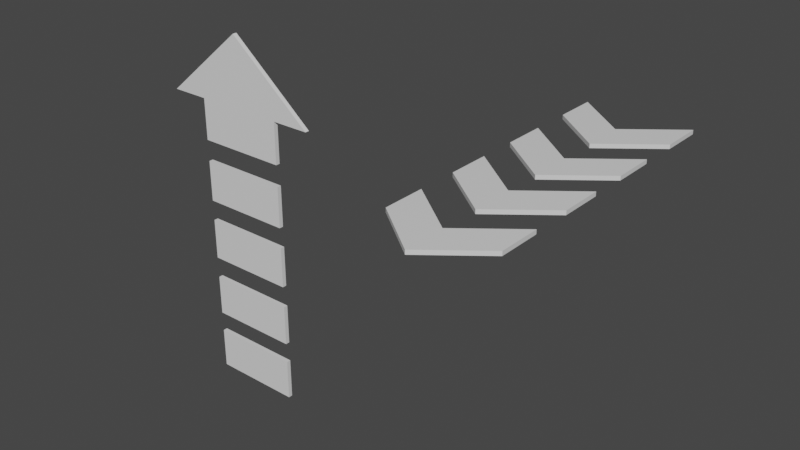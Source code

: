# Source: Mod_Arrow.blend  (saved by Blender 3.2.14; exported with 4.5.12 LTS)
import bpy
from mathutils import Matrix  # noqa: F401  (used for matrix-valued properties, if any)

bpy.ops.wm.read_factory_settings(use_empty=True)
scene = bpy.context.scene
scene.name = 'Scene'

# ---- collections
col_collection = bpy.data.collections.new('Collection'); scene.collection.children.link(col_collection)

# ---- materials (node trees are filled in below, after node groups)
mat_material = bpy.data.materials.new('Material')
mat_material.alpha_threshold = 0.0
mat_material.use_transparent_shadow = False
mat_material.line_color = (0.0, 0.0, 0.0, 1.0)

# ---- material node trees
mat_material.use_nodes = True; mat_material.node_tree.nodes.clear()
_N = mat_material.node_tree.nodes; _L = mat_material.node_tree.links
n0 = _N.new('ShaderNodeOutputMaterial'); n0.name = 'Material Output'; n0.location = (300, 300)
n1 = _N.new('ShaderNodeBsdfPrincipled'); n1.name = 'Principled BSDF'; n1.location = (10, 300)
n1.distribution = 'GGX'
n1.subsurface_method = 'RANDOM_WALK_SKIN'
n1.inputs[2].default_value = 0.4
n1.inputs[3].default_value = 1.45
n1.inputs[27].default_value = (0.0, 0.0, 0.0, 1.0)
n1.inputs[28].default_value = 1.0
_L.new(n1.outputs[0], n0.inputs[0])
n0.is_active_output = True

# ---- world
world_world = bpy.data.worlds.new('World'); scene.world = world_world
world_world.use_nodes = True; world_world.node_tree.nodes.clear()
_N = world_world.node_tree.nodes; _L = world_world.node_tree.links
n0 = _N.new('ShaderNodeOutputWorld'); n0.name = 'World Output'; n0.location = (300, 300)
n1 = _N.new('ShaderNodeBackground'); n1.name = 'Background'; n1.location = (10, 300)
n1.inputs[0].default_value = (0.05088, 0.05088, 0.05088, 1.0)
_L.new(n1.outputs[0], n0.inputs[0])
n0.is_active_output = True
world_world.color = (0.05088, 0.05088, 0.05088)
world_world.use_sun_shadow = False
world_world.sun_shadow_jitter_overblur = 0.0

# ---- meshes
me_cube = bpy.data.meshes.new('Cube')
me_cube.from_pydata([(-1.0, 0.2, 10.0), (-1.0, 7.431e-07, 10.0), (-0.5428, 0.2, 9.985), (-0.5428, 4.233e-07, 9.985), (1.0, 0.2, 10.0), (1.0, -6.557e-07, 10.0), (0.5428, 0.2, 9.985), (0.5428, -3.36e-07, 9.985), (3.535e-07, 1.897e-07, 43.4), (9.008e-08, 0.2, 9.985), (8.134e-08, 4.365e-08, 9.985), (3.623e-07, 0.2, 43.4), (0.5428, -4.227e-07, -9.849), (0.5428, 0.2, -9.849), (-0.5428, 0.2, -9.848), (-0.5428, 3.366e-07, -9.848), (-7.148e-08, 0.2, -9.848), (-8.023e-08, -4.305e-08, -9.848), (-0.5428, 0.2, -20.11), (-0.5428, 2.917e-07, -20.11), (0.5428, 0.2, -20.11), (0.5428, -4.675e-07, -20.11), (-1.551e-07, 0.2, -20.11), (-1.638e-07, -8.792e-08, -20.11), (0.5428, -5.542e-07, -39.95), (0.5428, 0.2, -39.95), (-0.5428, 0.2, -39.95), (-0.5428, 2.05e-07, -39.95), (-3.167e-07, 0.2, -39.95), (-3.254e-07, -1.746e-07, -39.95), (-0.5428, 0.2, -49.94), (-0.5428, 1.613e-07, -49.94), (0.5428, 0.2, -49.94), (0.5428, -5.979e-07, -49.94), (-3.981e-07, 0.2, -49.94), (-4.068e-07, -2.183e-07, -49.94), (0.5428, -6.846e-07, -69.77), (0.5428, 0.2, -69.77), (-0.5428, 0.2, -69.77), (-0.5428, 7.464e-08, -69.77), (-5.596e-07, 0.2, -69.77), (-5.684e-07, -3.05e-07, -69.77), (-0.5428, 0.2, -80.25), (-0.5428, 2.884e-08, -80.25), (0.5428, 0.2, -80.25), (0.5428, -7.304e-07, -80.25), (-6.45e-07, 0.2, -80.25), (-6.537e-07, -3.508e-07, -80.25), (0.5428, -8.171e-07, -100.1), (0.5428, 0.2, -100.1), (-0.5428, 0.2, -100.1), (-0.5428, -5.785e-08, -100.1), (-8.066e-07, 0.2, -100.1), (-8.153e-07, -4.375e-07, -100.1), (-0.5428, 0.2, -110.1), (-0.5428, -1.018e-07, -110.1), (0.5428, 0.2, -110.1), (0.5428, -8.611e-07, -110.1), (-8.884e-07, 0.2, -110.1), (-8.972e-07, -4.814e-07, -110.1), (0.5428, -9.478e-07, -130.0), (0.5428, 0.2, -130.0), (-0.5428, 0.2, -130.0), (-0.5428, -1.885e-07, -130.0), (-1.05e-06, 0.2, -130.0), (-1.059e-06, -5.681e-07, -130.0)], [], [(11, 4, 6, 9), (3, 2, 14, 15), (7, 6, 4, 5), (8, 1, 3, 10), (1, 0, 2, 3), (8, 11, 0, 1), (5, 4, 11, 8), (5, 8, 10, 7), (9, 6, 13, 16), (0, 11, 9, 2), (17, 16, 13, 12), (15, 14, 16, 17), (2, 9, 16, 14), (7, 10, 17, 12), (6, 7, 12, 13), (10, 3, 15, 17), (19, 18, 26, 27), (22, 20, 25, 28), (29, 28, 25, 24), (27, 26, 28, 29), (18, 22, 28, 26), (21, 23, 29, 24), (20, 21, 24, 25), (23, 19, 27, 29), (21, 20, 22, 18, 19, 23), (31, 30, 38, 39), (34, 32, 37, 40), (41, 40, 37, 36), (39, 38, 40, 41), (30, 34, 40, 38), (33, 35, 41, 36), (32, 33, 36, 37), (35, 31, 39, 41), (33, 32, 34, 30, 31, 35), (43, 42, 50, 51), (46, 44, 49, 52), (53, 52, 49, 48), (51, 50, 52, 53), (42, 46, 52, 50), (45, 47, 53, 48), (44, 45, 48, 49), (47, 43, 51, 53), (45, 44, 46, 42, 43, 47), (55, 54, 62, 63), (58, 56, 61, 64), (65, 64, 61, 60), (63, 62, 64, 65), (54, 58, 64, 62), (57, 59, 65, 60), (56, 57, 60, 61), (59, 55, 63, 65), (57, 56, 58, 54, 55, 59)])
_uv = me_cube.uv_layers.new(name='UVMap')
_uv.uv.foreach_set('vector', [0.75, 0.5, 0.875, 0.5, 0.875, 0.75, 0.75, 0.75, 0.375, 0.75, 0.625, 0.75, 0.625, 0.75, 0.375, 0.75, 0.375, 0.0, 0.625, 0.0, 0.625, 0.25, 0.375, 0.25, 0.25, 0.5, 0.375, 0.5, 0.375, 0.75, 0.25, 0.75, 0.375, 0.5, 0.625, 0.5, 0.625, 0.75, 0.375, 0.75, 0.375, 0.375, 0.625, 0.375, 0.625, 0.5, 0.375, 0.5, 0.375, 0.25, 0.625, 0.25, 0.625, 0.375, 0.375, 0.375, 0.125, 0.5, 0.25, 0.5, 0.25, 0.75, 0.125, 0.75, 0.75, 0.75, 0.875, 0.75, 0.875, 0.75, 0.75, 0.75, 0.625, 0.5, 0.75, 0.5, 0.75, 0.75, 0.625, 0.75, 0.375, 0.875, 0.625, 0.875, 0.625, 1.0, 0.375, 1.0, 0.375, 0.75, 0.625, 0.75, 0.625, 0.875, 0.375, 0.875, 0.625, 0.75, 0.75, 0.75, 0.75, 0.75, 0.625, 0.75, 0.125, 0.75, 0.25, 0.75, 0.25, 0.75, 0.125, 0.75, 0.625, 0.0, 0.375, 0.0, 0.375, 0.0, 0.625, 0.0, 0.25, 0.75, 0.375, 0.75, 0.375, 0.75, 0.25, 0.75, 0.375, 0.75, 0.625, 0.75, 0.625, 0.75, 0.375, 0.75, 0.75, 0.75, 0.875, 0.75, 0.875, 0.75, 0.75, 0.75, 0.375, 0.875, 0.625, 0.875, 0.625, 1.0, 0.375, 1.0, 0.375, 0.75, 0.625, 0.75, 0.625, 0.875, 0.375, 0.875, 0.625, 0.75, 0.75, 0.75, 0.75, 0.75, 0.625, 0.75, 0.125, 0.75, 0.25, 0.75, 0.25, 0.75, 0.125, 0.75, 0.625, 0.0, 0.375, 0.0, 0.375, 0.0, 0.625, 0.0, 0.25, 0.75, 0.375, 0.75, 0.375, 0.75, 0.25, 0.75, 0.125, 0.75, 0.875, 0.75, 0.75, 0.75, 0.625, 0.75, 0.375, 0.75, 0.25, 0.75, 0.375, 0.75, 0.625, 0.75, 0.625, 0.75, 0.375, 0.75, 0.75, 0.75, 0.875, 0.75, 0.875, 0.75, 0.75, 0.75, 0.375, 0.875, 0.625, 0.875, 0.625, 1.0, 0.375, 1.0, 0.375, 0.75, 0.625, 0.75, 0.625, 0.875, 0.375, 0.875, 0.625, 0.75, 0.75, 0.75, 0.75, 0.75, 0.625, 0.75, 0.125, 0.75, 0.25, 0.75, 0.25, 0.75, 0.125, 0.75, 0.625, 0.0, 0.375, 0.0, 0.375, 0.0, 0.625, 0.0, 0.25, 0.75, 0.375, 0.75, 0.375, 0.75, 0.25, 0.75, 0.125, 0.75, 0.875, 0.75, 0.75, 0.75, 0.625, 0.75, 0.375, 0.75, 0.25, 0.75, 0.375, 0.75, 0.625, 0.75, 0.625, 0.75, 0.375, 0.75, 0.75, 0.75, 0.875, 0.75, 0.875, 0.75, 0.75, 0.75, 0.375, 0.875, 0.625, 0.875, 0.625, 1.0, 0.375, 1.0, 0.375, 0.75, 0.625, 0.75, 0.625, 0.875, 0.375, 0.875, 0.625, 0.75, 0.75, 0.75, 0.75, 0.75, 0.625, 0.75, 0.125, 0.75, 0.25, 0.75, 0.25, 0.75, 0.125, 0.75, 0.625, 0.0, 0.375, 0.0, 0.375, 0.0, 0.625, 0.0, 0.25, 0.75, 0.375, 0.75, 0.375, 0.75, 0.25, 0.75, 0.125, 0.75, 0.875, 0.75, 0.75, 0.75, 0.625, 0.75, 0.375, 0.75, 0.25, 0.75, 0.375, 0.75, 0.625, 0.75, 0.625, 0.75, 0.375, 0.75, 0.75, 0.75, 0.875, 0.75, 0.875, 0.75, 0.75, 0.75, 0.375, 0.875, 0.625, 0.875, 0.625, 1.0, 0.375, 1.0, 0.375, 0.75, 0.625, 0.75, 0.625, 0.875, 0.375, 0.875, 0.625, 0.75, 0.75, 0.75, 0.75, 0.75, 0.625, 0.75, 0.125, 0.75, 0.25, 0.75, 0.25, 0.75, 0.125, 0.75, 0.625, 0.0, 0.375, 0.0, 0.375, 0.0, 0.625, 0.0, 0.25, 0.75, 0.375, 0.75, 0.375, 0.75, 0.25, 0.75, 0.125, 0.75, 0.875, 0.75, 0.75, 0.75, 0.625, 0.75, 0.375, 0.75, 0.25, 0.75])
me_cube.materials.append(mat_material)
me_cube.use_mirror_vertex_groups = False
me_cube.update()
me_cube_001 = bpy.data.meshes.new('Cube.001')
me_cube_001.from_pydata([(-0.6541, -1.0, 2.0), (-0.6541, -1.0, 0.0), (-0.6541, 1.092, 2.0), (-0.6541, 1.092, 0.0), (0.6541, -1.0, 2.0), (0.6541, -1.0, 0.0), (0.6541, 1.092, 2.0), (0.6541, 1.092, 0.0), (2.489e-07, -3.055, 0.0), (7.845e-08, -0.963, 2.0), (7.845e-08, -0.963, 0.0), (2.489e-07, -3.055, 2.0), (-0.6541, 3.057, 2.0), (-0.6541, 3.057, 0.0), (-0.6541, 5.149, 2.0), (-0.6541, 5.149, 0.0), (0.6541, 3.057, 2.0), (0.6541, 3.057, 0.0), (0.6541, 5.149, 2.0), (0.6541, 5.149, 0.0), (-8.164e-08, 1.002, 0.0), (-2.521e-07, 3.094, 2.0), (-2.521e-07, 3.094, 0.0), (-8.164e-08, 1.002, 2.0), (-0.6541, 6.994, 2.0), (-0.6541, 6.994, 0.0), (-0.6541, 9.086, 2.0), (-0.6541, 9.086, 0.0), (0.6541, 6.994, 2.0), (0.6541, 6.994, 0.0), (0.6541, 9.086, 2.0), (0.6541, 9.086, 0.0), (-4.023e-07, 4.939, 0.0), (-5.727e-07, 7.031, 2.0), (-5.727e-07, 7.031, 0.0), (-4.023e-07, 4.939, 2.0), (-0.6541, 11.06, 2.0), (-0.6541, 11.06, 0.0), (-0.6541, 13.15, 2.0), (-0.6541, 13.15, 0.0), (0.6541, 11.06, 2.0), (0.6541, 11.06, 0.0), (0.6541, 13.15, 2.0), (0.6541, 13.15, 0.0), (-7.334e-07, 9.003, 0.0), (-9.038e-07, 11.09, 2.0), (-9.038e-07, 11.09, 0.0), (-7.334e-07, 9.003, 2.0), (0.6541, 0.04596, 0.0), (-0.6541, -1.0, 1.0), (0.6541, 1.092, 1.0), (-0.6541, 1.092, 1.0), (0.6541, -1.0, 1.0), (-0.6541, 0.04596, 2.0), (0.6541, 0.04596, 2.0), (-0.6541, 0.04596, 0.0), (0.6541, 4.103, 0.0), (-0.6541, 3.057, 1.0), (0.6541, 5.149, 1.0), (-0.6541, 5.149, 1.0), (0.6541, 3.057, 1.0), (-0.6541, 4.103, 2.0), (0.6541, 4.103, 2.0), (-0.6541, 4.103, 0.0), (0.6541, 8.04, 0.0), (-0.6541, 6.994, 1.0), (0.6541, 9.086, 1.0), (-0.6541, 9.086, 1.0), (0.6541, 6.994, 1.0), (-0.6541, 8.04, 2.0), (0.6541, 8.04, 2.0), (-0.6541, 8.04, 0.0), (0.6541, 12.1, 0.0), (-0.6541, 11.06, 1.0), (0.6541, 13.15, 1.0), (-0.6541, 13.15, 1.0), (0.6541, 11.06, 1.0), (-0.6541, 12.1, 2.0), (0.6541, 12.1, 2.0), (-0.6541, 12.1, 0.0), (-0.6541, 12.1, 1.0), (0.6541, 12.1, 1.0), (-0.6541, 8.04, 1.0), (0.6541, 8.04, 1.0), (-0.6541, 4.103, 1.0), (0.6541, 4.103, 1.0), (-0.6541, 0.04596, 1.0), (0.6541, 0.04596, 1.0)], [], [(11, 4, 54, 6, 9), (10, 9, 6, 50, 7), (87, 54, 4, 52), (8, 1, 55, 3, 10), (86, 53, 2, 51), (8, 11, 0, 49, 1), (5, 52, 4, 11, 8), (5, 8, 10, 7, 48), (3, 51, 2, 9, 10), (0, 11, 9, 2, 53), (23, 16, 62, 18, 21), (22, 21, 18, 58, 19), (85, 62, 16, 60), (20, 13, 63, 15, 22), (84, 61, 14, 59), (20, 23, 12, 57, 13), (17, 60, 16, 23, 20), (17, 20, 22, 19, 56), (15, 59, 14, 21, 22), (12, 23, 21, 14, 61), (35, 28, 70, 30, 33), (34, 33, 30, 66, 31), (83, 70, 28, 68), (32, 25, 71, 27, 34), (82, 69, 26, 67), (32, 35, 24, 65, 25), (29, 68, 28, 35, 32), (29, 32, 34, 31, 64), (27, 67, 26, 33, 34), (24, 35, 33, 26, 69), (47, 40, 78, 42, 45), (46, 45, 42, 74, 43), (81, 78, 40, 76), (44, 37, 79, 39, 46), (80, 77, 38, 75), (44, 47, 36, 73, 37), (41, 76, 40, 47, 44), (41, 44, 46, 43, 72), (39, 75, 38, 45, 46), (36, 47, 45, 38, 77), (79, 80, 75, 39), (37, 73, 80, 79), (73, 36, 77, 80), (72, 81, 76, 41), (43, 74, 81, 72), (74, 42, 78, 81), (71, 82, 67, 27), (25, 65, 82, 71), (65, 24, 69, 82), (64, 83, 68, 29), (31, 66, 83, 64), (66, 30, 70, 83), (63, 84, 59, 15), (13, 57, 84, 63), (57, 12, 61, 84), (56, 85, 60, 17), (19, 58, 85, 56), (58, 18, 62, 85), (55, 86, 51, 3), (1, 49, 86, 55), (49, 0, 53, 86), (48, 87, 52, 5), (7, 50, 87, 48), (50, 6, 54, 87)])
_uv = me_cube_001.uv_layers.new(name='UVMap')
_uv.uv.foreach_set('vector', [0.75, 0.5, 0.875, 0.5, 0.875, 0.625, 0.875, 0.75, 0.75, 0.75, 0.375, 0.875, 0.625, 0.875, 0.625, 1.0, 0.5, 1.0, 0.375, 1.0, 0.5, 0.125, 0.625, 0.125, 0.625, 0.25, 0.5, 0.25, 0.25, 0.5, 0.375, 0.5, 0.375, 0.625, 0.375, 0.75, 0.25, 0.75, 0.5, 0.625, 0.625, 0.625, 0.625, 0.75, 0.5, 0.75, 0.375, 0.375, 0.625, 0.375, 0.625, 0.5, 0.5, 0.5, 0.375, 0.5, 0.375, 0.25, 0.5, 0.25, 0.625, 0.25, 0.625, 0.375, 0.375, 0.375, 0.125, 0.5, 0.25, 0.5, 0.25, 0.75, 0.125, 0.75, 0.125, 0.625, 0.375, 0.75, 0.5, 0.75, 0.625, 0.75, 0.625, 0.875, 0.375, 0.875, 0.625, 0.5, 0.75, 0.5, 0.75, 0.75, 0.625, 0.75, 0.625, 0.625, 0.75, 0.5, 0.875, 0.5, 0.875, 0.625, 0.875, 0.75, 0.75, 0.75, 0.375, 0.875, 0.625, 0.875, 0.625, 1.0, 0.5, 1.0, 0.375, 1.0, 0.5, 0.125, 0.625, 0.125, 0.625, 0.25, 0.5, 0.25, 0.25, 0.5, 0.375, 0.5, 0.375, 0.625, 0.375, 0.75, 0.25, 0.75, 0.5, 0.625, 0.625, 0.625, 0.625, 0.75, 0.5, 0.75, 0.375, 0.375, 0.625, 0.375, 0.625, 0.5, 0.5, 0.5, 0.375, 0.5, 0.375, 0.25, 0.5, 0.25, 0.625, 0.25, 0.625, 0.375, 0.375, 0.375, 0.125, 0.5, 0.25, 0.5, 0.25, 0.75, 0.125, 0.75, 0.125, 0.625, 0.375, 0.75, 0.5, 0.75, 0.625, 0.75, 0.625, 0.875, 0.375, 0.875, 0.625, 0.5, 0.75, 0.5, 0.75, 0.75, 0.625, 0.75, 0.625, 0.625, 0.75, 0.5, 0.875, 0.5, 0.875, 0.625, 0.875, 0.75, 0.75, 0.75, 0.375, 0.875, 0.625, 0.875, 0.625, 1.0, 0.5, 1.0, 0.375, 1.0, 0.5, 0.125, 0.625, 0.125, 0.625, 0.25, 0.5, 0.25, 0.25, 0.5, 0.375, 0.5, 0.375, 0.625, 0.375, 0.75, 0.25, 0.75, 0.5, 0.625, 0.625, 0.625, 0.625, 0.75, 0.5, 0.75, 0.375, 0.375, 0.625, 0.375, 0.625, 0.5, 0.5, 0.5, 0.375, 0.5, 0.375, 0.25, 0.5, 0.25, 0.625, 0.25, 0.625, 0.375, 0.375, 0.375, 0.125, 0.5, 0.25, 0.5, 0.25, 0.75, 0.125, 0.75, 0.125, 0.625, 0.375, 0.75, 0.5, 0.75, 0.625, 0.75, 0.625, 0.875, 0.375, 0.875, 0.625, 0.5, 0.75, 0.5, 0.75, 0.75, 0.625, 0.75, 0.625, 0.625, 0.75, 0.5, 0.875, 0.5, 0.875, 0.625, 0.875, 0.75, 0.75, 0.75, 0.375, 0.875, 0.625, 0.875, 0.625, 1.0, 0.5, 1.0, 0.375, 1.0, 0.5, 0.125, 0.625, 0.125, 0.625, 0.25, 0.5, 0.25, 0.25, 0.5, 0.375, 0.5, 0.375, 0.625, 0.375, 0.75, 0.25, 0.75, 0.5, 0.625, 0.625, 0.625, 0.625, 0.75, 0.5, 0.75, 0.375, 0.375, 0.625, 0.375, 0.625, 0.5, 0.5, 0.5, 0.375, 0.5, 0.375, 0.25, 0.5, 0.25, 0.625, 0.25, 0.625, 0.375, 0.375, 0.375, 0.125, 0.5, 0.25, 0.5, 0.25, 0.75, 0.125, 0.75, 0.125, 0.625, 0.375, 0.75, 0.5, 0.75, 0.625, 0.75, 0.625, 0.875, 0.375, 0.875, 0.625, 0.5, 0.75, 0.5, 0.75, 0.75, 0.625, 0.75, 0.625, 0.625, 0.375, 0.625, 0.5, 0.625, 0.5, 0.75, 0.375, 0.75, 0.375, 0.5, 0.5, 0.5, 0.5, 0.625, 0.375, 0.625, 0.5, 0.5, 0.625, 0.5, 0.625, 0.625, 0.5, 0.625, 0.375, 0.125, 0.5, 0.125, 0.5, 0.25, 0.375, 0.25, 0.375, 0.0, 0.5, 0.0, 0.5, 0.125, 0.375, 0.125, 0.5, 0.0, 0.625, 0.0, 0.625, 0.125, 0.5, 0.125, 0.375, 0.625, 0.5, 0.625, 0.5, 0.75, 0.375, 0.75, 0.375, 0.5, 0.5, 0.5, 0.5, 0.625, 0.375, 0.625, 0.5, 0.5, 0.625, 0.5, 0.625, 0.625, 0.5, 0.625, 0.375, 0.125, 0.5, 0.125, 0.5, 0.25, 0.375, 0.25, 0.375, 0.0, 0.5, 0.0, 0.5, 0.125, 0.375, 0.125, 0.5, 0.0, 0.625, 0.0, 0.625, 0.125, 0.5, 0.125, 0.375, 0.625, 0.5, 0.625, 0.5, 0.75, 0.375, 0.75, 0.375, 0.5, 0.5, 0.5, 0.5, 0.625, 0.375, 0.625, 0.5, 0.5, 0.625, 0.5, 0.625, 0.625, 0.5, 0.625, 0.375, 0.125, 0.5, 0.125, 0.5, 0.25, 0.375, 0.25, 0.375, 0.0, 0.5, 0.0, 0.5, 0.125, 0.375, 0.125, 0.5, 0.0, 0.625, 0.0, 0.625, 0.125, 0.5, 0.125, 0.375, 0.625, 0.5, 0.625, 0.5, 0.75, 0.375, 0.75, 0.375, 0.5, 0.5, 0.5, 0.5, 0.625, 0.375, 0.625, 0.5, 0.5, 0.625, 0.5, 0.625, 0.625, 0.5, 0.625, 0.375, 0.125, 0.5, 0.125, 0.5, 0.25, 0.375, 0.25, 0.375, 0.0, 0.5, 0.0, 0.5, 0.125, 0.375, 0.125, 0.5, 0.0, 0.625, 0.0, 0.625, 0.125, 0.5, 0.125])
me_cube_001.materials.append(mat_material)
me_cube_001.use_mirror_vertex_groups = False
me_cube_001.update()

# ---- objects
ob_cube = bpy.data.objects.new('Cube', me_cube)
ob_cube_001 = bpy.data.objects.new('Cube.001', me_cube_001)

# ---- transforms, parenting, visibility, modifiers, constraints
ob_cube.location = (-12.56, 0.9435, -0.1)
ob_cube.scale = (4.0, 1.0, 0.1)
ob_cube.lock_rotations_4d = False
ob_cube.empty_display_type = 'ARROWS'
ob_cube.lineart.crease_threshold = 0.0
ob_cube_001.location = (0.0, 5.364e-07, -0.1)
ob_cube_001.scale = (4.0, 1.0, 0.1)
ob_cube_001.lock_rotations_4d = False
ob_cube_001.empty_display_type = 'ARROWS'
ob_cube_001.lineart.crease_threshold = 0.0

# ---- collection membership
col_collection.objects.link(ob_cube)
col_collection.objects.link(ob_cube_001)

# ---- scene / render settings (as saved in the file)
scene.frame_start = 1; scene.frame_end = 250; scene.frame_set(1)
scene.render.engine = 'BLENDER_EEVEE_NEXT'
scene.cycles.sampling_pattern = 'TABULATED_SOBOL'
scene.cycles.use_light_tree = False
scene.view_settings.view_transform = 'Filmic'
bpy.context.view_layer.update()

# ---- added for rendering (the .blend has no active camera and no usable light): camera, sun
cam_auto = bpy.data.cameras.new('AutoCamera')
cam_auto.lens = 50.0
cam_auto.sensor_width = 36.0
cam_auto.clip_end = 1000.0
ob_auto_camera = bpy.data.objects.new('AutoCamera', cam_auto)
scene.collection.objects.link(ob_auto_camera)
ob_auto_camera.location = (21.2571, -28.8259, 18.1536)
ob_auto_camera.rotation_euler = (1.09748, -7.21219e-08, 0.694738)
scene.camera = ob_auto_camera
light_auto_sun = bpy.data.lights.new('AutoSun', 'SUN')
light_auto_sun.energy = 3.0
light_auto_sun.angle = 0.0523599
ob_auto_sun = bpy.data.objects.new('AutoSun', light_auto_sun)
scene.collection.objects.link(ob_auto_sun)
ob_auto_sun.rotation_euler = (0.872665, 0.174533, 0.523599)
bpy.context.view_layer.update()
